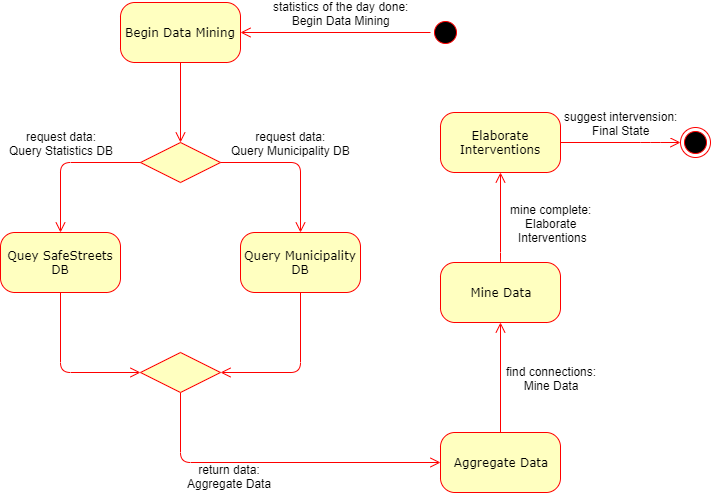

The diagram above was exported from draw.io. Its source (the exported page's mxGraphModel, read from the mxfile embedded in the PNG):
<mxGraphModel dx="2048" dy="731" grid="1" gridSize="10" guides="1" tooltips="1" connect="1" arrows="1" fold="1" page="1" pageScale="1" pageWidth="1100" pageHeight="850" background="#ffffff" math="0" shadow="0">
  <root>
    <mxCell id="0" />
    <mxCell id="1" parent="0" />
    <mxCell id="382b91b5511bd0f7-1" value="" style="ellipse;html=1;shape=startState;fillColor=#000000;strokeColor=#ff0000;rounded=1;shadow=0;comic=0;labelBackgroundColor=none;fontFamily=Verdana;fontSize=12;fontColor=#000000;align=center;direction=south;" parent="1" vertex="1">
      <mxGeometry x="550" y="135" width="30" height="30" as="geometry" />
    </mxCell>
    <mxCell id="382b91b5511bd0f7-5" value="Query Municipality DB" style="rounded=1;whiteSpace=wrap;html=1;arcSize=24;fillColor=#ffffc0;strokeColor=#ff0000;shadow=0;comic=0;labelBackgroundColor=none;fontFamily=Verdana;fontSize=12;fontColor=#000000;align=center;" parent="1" vertex="1">
      <mxGeometry x="360" y="350" width="120" height="60" as="geometry" />
    </mxCell>
    <mxCell id="382b91b5511bd0f7-6" value="Begin Data Mining" style="rounded=1;whiteSpace=wrap;html=1;arcSize=24;fillColor=#ffffc0;strokeColor=#ff0000;shadow=0;comic=0;labelBackgroundColor=none;fontFamily=Verdana;fontSize=12;fontColor=#000000;align=center;" parent="1" vertex="1">
      <mxGeometry x="240" y="120" width="120" height="60" as="geometry" />
    </mxCell>
    <mxCell id="3cde6dad864a17aa-3" style="edgeStyle=orthogonalEdgeStyle;html=1;exitX=1;exitY=0.25;labelBackgroundColor=none;endArrow=open;endSize=8;strokeColor=#ff0000;fontFamily=Verdana;fontSize=12;align=left;entryX=0.5;entryY=0;entryDx=0;entryDy=0;" parent="1" target="nkcvm6Ag70rNVMof4o_Z-3" edge="1">
      <mxGeometry relative="1" as="geometry">
        <mxPoint x="300" y="180" as="sourcePoint" />
        <mxPoint x="300" y="315" as="targetPoint" />
        <Array as="points" />
      </mxGeometry>
    </mxCell>
    <mxCell id="382b91b5511bd0f7-9" value="Aggregate Data" style="rounded=1;whiteSpace=wrap;html=1;arcSize=24;fillColor=#ffffc0;strokeColor=#ff0000;shadow=0;comic=0;labelBackgroundColor=none;fontFamily=Verdana;fontSize=12;fontColor=#000000;align=center;" parent="1" vertex="1">
      <mxGeometry x="560" y="550" width="120" height="60" as="geometry" />
    </mxCell>
    <mxCell id="2a3bc250acf0617d-9" style="edgeStyle=orthogonalEdgeStyle;html=1;labelBackgroundColor=none;endArrow=open;endSize=8;strokeColor=#ff0000;fontFamily=Verdana;fontSize=12;align=left;" parent="1" source="382b91b5511bd0f7-1" target="382b91b5511bd0f7-6" edge="1">
      <mxGeometry relative="1" as="geometry" />
    </mxCell>
    <mxCell id="nkcvm6Ag70rNVMof4o_Z-2" value="statistics of the day done:&lt;br&gt;Begin Data Mining" style="text;html=1;resizable=0;points=[];align=center;verticalAlign=middle;labelBackgroundColor=#ffffff;" parent="2a3bc250acf0617d-9" vertex="1" connectable="0">
      <mxGeometry x="0.25" y="-2" relative="1" as="geometry">
        <mxPoint x="29" y="-18" as="offset" />
      </mxGeometry>
    </mxCell>
    <mxCell id="2a3bc250acf0617d-15" style="edgeStyle=orthogonalEdgeStyle;html=1;labelBackgroundColor=none;endArrow=open;endSize=8;strokeColor=#ff0000;fontFamily=Verdana;fontSize=12;align=left;exitX=0.5;exitY=1;exitDx=0;exitDy=0;entryX=0;entryY=0.5;entryDx=0;entryDy=0;" parent="1" source="nkcvm6Ag70rNVMof4o_Z-5" target="382b91b5511bd0f7-9" edge="1">
      <mxGeometry relative="1" as="geometry">
        <mxPoint x="310" y="550" as="sourcePoint" />
        <mxPoint x="610" y="680" as="targetPoint" />
        <Array as="points">
          <mxPoint x="300" y="580" />
        </Array>
      </mxGeometry>
    </mxCell>
    <mxCell id="nkcvm6Ag70rNVMof4o_Z-12" value="return data:&lt;br&gt;Aggregate Data" style="text;html=1;resizable=0;points=[];align=center;verticalAlign=middle;labelBackgroundColor=#ffffff;" parent="2a3bc250acf0617d-15" vertex="1" connectable="0">
      <mxGeometry x="-0.5861" y="-5" relative="1" as="geometry">
        <mxPoint x="53" y="15" as="offset" />
      </mxGeometry>
    </mxCell>
    <mxCell id="nkcvm6Ag70rNVMof4o_Z-1" value="" style="ellipse;html=1;shape=endState;fillColor=#000000;strokeColor=#ff0000;rounded=1;shadow=0;comic=0;labelBackgroundColor=none;fontFamily=Verdana;fontSize=12;fontColor=#000000;align=center;" parent="1" vertex="1">
      <mxGeometry x="800" y="245" width="30" height="30" as="geometry" />
    </mxCell>
    <mxCell id="nkcvm6Ag70rNVMof4o_Z-3" value="" style="rhombus;whiteSpace=wrap;html=1;fillColor=#FFFFC0;strokeColor=#FF0000;" parent="1" vertex="1">
      <mxGeometry x="260" y="260" width="80" height="40" as="geometry" />
    </mxCell>
    <mxCell id="nkcvm6Ag70rNVMof4o_Z-4" value="Quey SafeStreets&lt;br&gt;DB" style="rounded=1;whiteSpace=wrap;html=1;arcSize=24;fillColor=#ffffc0;strokeColor=#ff0000;shadow=0;comic=0;labelBackgroundColor=none;fontFamily=Verdana;fontSize=12;fontColor=#000000;align=center;" parent="1" vertex="1">
      <mxGeometry x="120" y="350" width="120" height="60" as="geometry" />
    </mxCell>
    <mxCell id="nkcvm6Ag70rNVMof4o_Z-5" value="" style="rhombus;whiteSpace=wrap;html=1;fillColor=#FFFFC0;strokeColor=#FF0000;" parent="1" vertex="1">
      <mxGeometry x="260" y="470" width="80" height="40" as="geometry" />
    </mxCell>
    <mxCell id="nkcvm6Ag70rNVMof4o_Z-6" style="edgeStyle=orthogonalEdgeStyle;html=1;exitX=0;exitY=0.5;labelBackgroundColor=none;endArrow=open;endSize=8;strokeColor=#ff0000;fontFamily=Verdana;fontSize=12;align=left;entryX=0.5;entryY=0;entryDx=0;entryDy=0;exitDx=0;exitDy=0;" parent="1" source="nkcvm6Ag70rNVMof4o_Z-3" target="nkcvm6Ag70rNVMof4o_Z-4" edge="1">
      <mxGeometry relative="1" as="geometry">
        <mxPoint x="310" y="190" as="sourcePoint" />
        <mxPoint x="310" y="270" as="targetPoint" />
        <Array as="points" />
      </mxGeometry>
    </mxCell>
    <mxCell id="nkcvm6Ag70rNVMof4o_Z-10" value="request data:&lt;br&gt;Query Statistics DB" style="text;html=1;resizable=0;points=[];align=center;verticalAlign=middle;labelBackgroundColor=#ffffff;" parent="nkcvm6Ag70rNVMof4o_Z-6" vertex="1" connectable="0">
      <mxGeometry x="-0.2667" y="-4" relative="1" as="geometry">
        <mxPoint x="-25" y="-16" as="offset" />
      </mxGeometry>
    </mxCell>
    <mxCell id="nkcvm6Ag70rNVMof4o_Z-7" style="edgeStyle=orthogonalEdgeStyle;html=1;exitX=1;exitY=0.5;labelBackgroundColor=none;endArrow=open;endSize=8;strokeColor=#ff0000;fontFamily=Verdana;fontSize=12;align=left;entryX=0.5;entryY=0;entryDx=0;entryDy=0;exitDx=0;exitDy=0;" parent="1" source="nkcvm6Ag70rNVMof4o_Z-3" target="382b91b5511bd0f7-5" edge="1">
      <mxGeometry relative="1" as="geometry">
        <mxPoint x="270" y="290" as="sourcePoint" />
        <mxPoint x="190" y="360" as="targetPoint" />
        <Array as="points" />
      </mxGeometry>
    </mxCell>
    <mxCell id="nkcvm6Ag70rNVMof4o_Z-11" value="request data:&lt;br&gt;Query Municipality DB" style="text;html=1;resizable=0;points=[];align=center;verticalAlign=middle;labelBackgroundColor=#ffffff;" parent="nkcvm6Ag70rNVMof4o_Z-7" vertex="1" connectable="0">
      <mxGeometry x="-0.1733" y="3" relative="1" as="geometry">
        <mxPoint x="8" y="-17" as="offset" />
      </mxGeometry>
    </mxCell>
    <mxCell id="nkcvm6Ag70rNVMof4o_Z-8" style="edgeStyle=orthogonalEdgeStyle;html=1;exitX=0.5;exitY=1;labelBackgroundColor=none;endArrow=open;endSize=8;strokeColor=#ff0000;fontFamily=Verdana;fontSize=12;align=left;entryX=1;entryY=0.5;entryDx=0;entryDy=0;exitDx=0;exitDy=0;" parent="1" source="382b91b5511bd0f7-5" target="nkcvm6Ag70rNVMof4o_Z-5" edge="1">
      <mxGeometry relative="1" as="geometry">
        <mxPoint x="360" y="450" as="sourcePoint" />
        <mxPoint x="440" y="520" as="targetPoint" />
        <Array as="points" />
      </mxGeometry>
    </mxCell>
    <mxCell id="nkcvm6Ag70rNVMof4o_Z-9" style="edgeStyle=orthogonalEdgeStyle;html=1;exitX=0.5;exitY=1;labelBackgroundColor=none;endArrow=open;endSize=8;strokeColor=#ff0000;fontFamily=Verdana;fontSize=12;align=left;entryX=0;entryY=0.5;entryDx=0;entryDy=0;exitDx=0;exitDy=0;" parent="1" source="nkcvm6Ag70rNVMof4o_Z-4" target="nkcvm6Ag70rNVMof4o_Z-5" edge="1">
      <mxGeometry relative="1" as="geometry">
        <mxPoint x="360" y="300" as="sourcePoint" />
        <mxPoint x="440" y="370" as="targetPoint" />
        <Array as="points" />
      </mxGeometry>
    </mxCell>
    <mxCell id="nkcvm6Ag70rNVMof4o_Z-13" value="Mine Data" style="rounded=1;whiteSpace=wrap;html=1;arcSize=24;fillColor=#ffffc0;strokeColor=#ff0000;shadow=0;comic=0;labelBackgroundColor=none;fontFamily=Verdana;fontSize=12;fontColor=#000000;align=center;" parent="1" vertex="1">
      <mxGeometry x="560" y="380" width="120" height="60" as="geometry" />
    </mxCell>
    <mxCell id="nkcvm6Ag70rNVMof4o_Z-16" style="edgeStyle=orthogonalEdgeStyle;html=1;labelBackgroundColor=none;endArrow=open;endSize=8;strokeColor=#ff0000;fontFamily=Verdana;fontSize=12;align=left;entryX=0.5;entryY=1;entryDx=0;entryDy=0;exitX=0.5;exitY=0;exitDx=0;exitDy=0;" parent="1" source="382b91b5511bd0f7-9" target="nkcvm6Ag70rNVMof4o_Z-13" edge="1">
      <mxGeometry relative="1" as="geometry">
        <mxPoint x="720" y="500" as="sourcePoint" />
        <mxPoint x="570" y="590" as="targetPoint" />
        <Array as="points" />
      </mxGeometry>
    </mxCell>
    <mxCell id="nkcvm6Ag70rNVMof4o_Z-17" value="find connections:&lt;br&gt;Mine Data" style="text;html=1;resizable=0;points=[];align=center;verticalAlign=middle;labelBackgroundColor=#ffffff;" parent="nkcvm6Ag70rNVMof4o_Z-16" vertex="1" connectable="0">
      <mxGeometry x="-0.5861" y="-5" relative="1" as="geometry">
        <mxPoint x="45" y="-32" as="offset" />
      </mxGeometry>
    </mxCell>
    <mxCell id="nkcvm6Ag70rNVMof4o_Z-18" value="Elaborate Interventions" style="rounded=1;whiteSpace=wrap;html=1;arcSize=24;fillColor=#ffffc0;strokeColor=#ff0000;shadow=0;comic=0;labelBackgroundColor=none;fontFamily=Verdana;fontSize=12;fontColor=#000000;align=center;" parent="1" vertex="1">
      <mxGeometry x="560" y="230" width="120" height="60" as="geometry" />
    </mxCell>
    <mxCell id="nkcvm6Ag70rNVMof4o_Z-25" style="edgeStyle=orthogonalEdgeStyle;html=1;labelBackgroundColor=none;endArrow=open;endSize=8;strokeColor=#ff0000;fontFamily=Verdana;fontSize=12;align=left;entryX=0.5;entryY=1;entryDx=0;entryDy=0;exitX=0.492;exitY=0;exitDx=0;exitDy=0;exitPerimeter=0;" parent="1" source="nkcvm6Ag70rNVMof4o_Z-13" target="nkcvm6Ag70rNVMof4o_Z-18" edge="1">
      <mxGeometry relative="1" as="geometry">
        <mxPoint x="619" y="375" as="sourcePoint" />
        <mxPoint x="619" y="265" as="targetPoint" />
        <Array as="points">
          <mxPoint x="620" y="380" />
        </Array>
      </mxGeometry>
    </mxCell>
    <mxCell id="nkcvm6Ag70rNVMof4o_Z-26" value="mine complete:&lt;br&gt;Elaborate&lt;br&gt;&amp;nbsp;Interventions" style="text;html=1;resizable=0;points=[];align=center;verticalAlign=middle;labelBackgroundColor=#ffffff;" parent="nkcvm6Ag70rNVMof4o_Z-25" vertex="1" connectable="0">
      <mxGeometry x="-0.5861" y="-5" relative="1" as="geometry">
        <mxPoint x="45" y="-22" as="offset" />
      </mxGeometry>
    </mxCell>
    <mxCell id="nkcvm6Ag70rNVMof4o_Z-28" style="edgeStyle=orthogonalEdgeStyle;html=1;labelBackgroundColor=none;endArrow=open;endSize=8;strokeColor=#ff0000;fontFamily=Verdana;fontSize=12;align=left;entryX=0;entryY=0.5;entryDx=0;entryDy=0;exitX=1;exitY=0.5;exitDx=0;exitDy=0;" parent="1" source="nkcvm6Ag70rNVMof4o_Z-18" target="nkcvm6Ag70rNVMof4o_Z-1" edge="1">
      <mxGeometry relative="1" as="geometry">
        <mxPoint x="629" y="390" as="sourcePoint" />
        <mxPoint x="630" y="300" as="targetPoint" />
        <Array as="points">
          <mxPoint x="770" y="260" />
          <mxPoint x="770" y="260" />
        </Array>
      </mxGeometry>
    </mxCell>
    <mxCell id="nkcvm6Ag70rNVMof4o_Z-29" value="suggest intervension:&lt;br&gt;Final State" style="text;html=1;resizable=0;points=[];align=center;verticalAlign=middle;labelBackgroundColor=#ffffff;" parent="nkcvm6Ag70rNVMof4o_Z-28" vertex="1" connectable="0">
      <mxGeometry x="-0.5861" y="-5" relative="1" as="geometry">
        <mxPoint x="35" y="-25" as="offset" />
      </mxGeometry>
    </mxCell>
  </root>
</mxGraphModel>